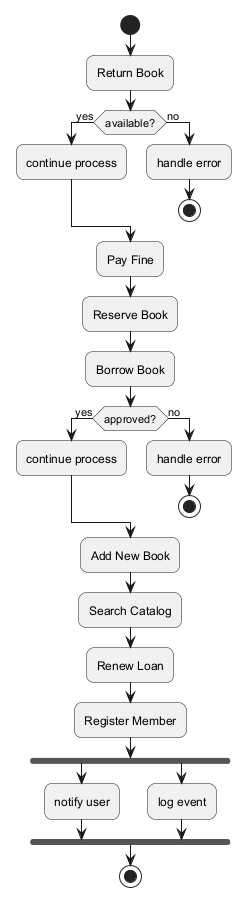

The diagram above was rendered by PlantUML. Its source (embedded in the PNG):
@startuml
skinparam backgroundColor #FFFFFF
skinparam roundCorner 15
start
:Return Book;
if (available?) then (yes)
:continue process;
else (no)
:handle error;
stop
endif
:Pay Fine;
:Reserve Book;
:Borrow Book;
if (approved?) then (yes)
:continue process;
else (no)
:handle error;
stop
endif
:Add New Book;
:Search Catalog;
:Renew Loan;
:Register Member;
fork
:notify user;
fork again
:log event;
end fork
stop
@enduml